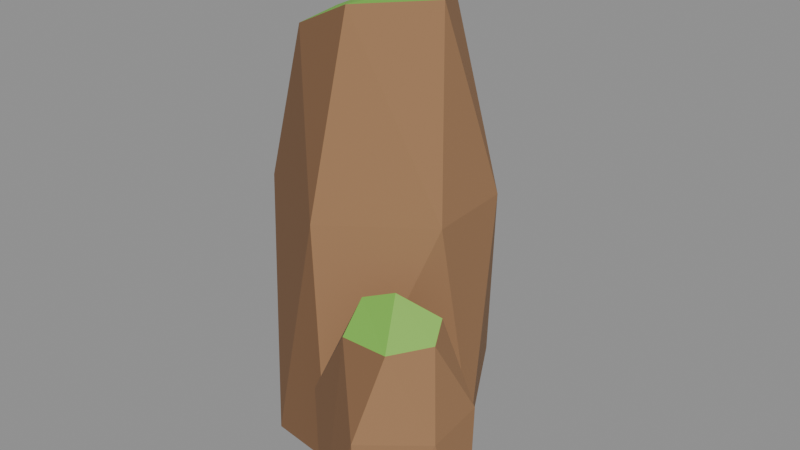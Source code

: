 # Source: rock_tallH.blend  (saved by Blender 5.2.45; exported with 4.5.12 LTS)
import bpy
from mathutils import Matrix  # noqa: F401  (used for matrix-valued properties, if any)

bpy.ops.wm.read_factory_settings(use_empty=True)
scene = bpy.context.scene
scene.name = 'Scene'

# ---- collections
col_col_lowpoly = bpy.data.collections.new('COL_LowPoly'); scene.collection.children.link(col_col_lowpoly)

# ---- images (referenced by path relative to the original .blend; pixels are not part of the script)
import os
ASSET_DIR = os.environ.get("B2B_ASSET_DIR", "")  # directory of the original .blend (textures are referenced by path, not embedded)
HERE = os.path.dirname(os.path.abspath(__file__))  # packed textures are extracted next to this script under _unpacked/

def load_image(name, relpath, width, height, colorspace="sRGB"):
    """Load a texture the original file referenced (path relative to the .blend, or extracted next to this script)."""
    p = next((c for c in (os.path.join(HERE, relpath), os.path.join(ASSET_DIR, relpath)) if relpath and os.path.exists(c)), "")
    if p:
        img = bpy.data.images.load(p, check_existing=True)
        img.name = name
    else:  # same state as the original file: an image datablock whose file is absent (Cycles renders it pink)
        img = bpy.data.images.new(name, width, height)
        img.source = "FILE"
        img.filepath = "//" + (relpath or name)
    img.colorspace_settings.name = colorspace
    return img
img_rock_tallh_basecolor = load_image('rock_tallH_BaseColor', '_unpacked/rock_tallH_BaseColor.8cf2768a.png', 112, 16, 'sRGB')
img_rock_tallh_maskmap = load_image('rock_tallH_MaskMap', '_unpacked/rock_tallH_MaskMap.37e9bd9d.png', 112, 16, 'Non-Color')

# ---- materials (node trees are filled in below, after node groups)
mat_m_rock_tallh = bpy.data.materials.new('M_rock_tallH')

# ---- material node trees
mat_m_rock_tallh.use_nodes = True; mat_m_rock_tallh.node_tree.nodes.clear()
_N = mat_m_rock_tallh.node_tree.nodes; _L = mat_m_rock_tallh.node_tree.links
n0 = _N.new('ShaderNodeBsdfPrincipled'); n0.name = 'Principled BSDF'; n0.location = (-200, 100)
n0.inputs[10].default_value = 0.005
n1 = _N.new('ShaderNodeOutputMaterial'); n1.name = 'Material Output'; n1.location = (200, 100)
n2 = _N.new('ShaderNodeTexImage'); n2.name = 'Image Texture'; n2.location = (0, 0)
n2.image = img_rock_tallh_basecolor
n2.interpolation = 'Closest'
n3 = _N.new('ShaderNodeTexImage'); n3.name = 'Image Texture.001'; n3.location = (0, 0)
n3.image = img_rock_tallh_maskmap
n3.interpolation = 'Closest'
n4 = _N.new('ShaderNodeSeparateColor'); n4.name = 'Separate Color'; n4.location = (0, 0)
n5 = _N.new('ShaderNodeMath'); n5.name = 'Math'; n5.location = (0, 0)
n5.operation = 'SUBTRACT'
n5.inputs[0].default_value = 1.0
_L.new(n0.outputs[0], n1.inputs[0])
_L.new(n2.outputs[0], n0.inputs[0])
_L.new(n3.outputs[0], n4.inputs[0])
_L.new(n4.outputs[0], n0.inputs[1])
_L.new(n3.outputs[1], n5.inputs[1])
_L.new(n5.outputs[0], n0.inputs[2])
n1.is_active_output = True

# ---- meshes
me_rock_tallh = bpy.data.meshes.new('rock_tallH')
me_rock_tallh.from_pydata([(0.1457, 0.02447, 0.0), (0.02058, 0.2435, 0.0), (-0.1049, 0.2759, 0.0), (-0.2378, 0.0367, 0.0), (-0.1013, -0.1623, 0.0), (0.01639, -0.1781, 0.0), (0.1201, 0.1116, 0.3905), (-0.02241, 0.2595, 0.3905), (-0.2131, 0.1189, 0.3905), (-0.1967, -0.05701, 0.3905), (-0.02805, -0.1495, 0.3905), (0.1281, -0.03765, 0.3905), (-0.001375, 0.149, 0.6953), (-0.1126, 0.1677, 0.6722), (-0.1624, 0.06397, 0.6464), (-0.1192, -0.06356, 0.6555), (-0.01467, -0.07733, 0.7047), (0.05931, 0.04897, 0.6969), (0.2871, -0.1744, 0.0), (0.2135, -0.07076, 0.0), (0.09894, -0.05919, 0.0), (0.03166, -0.2008, 0.0), (0.1162, -0.2929, 0.0), (0.1883, -0.2924, 0.0), (0.2504, -0.113, 0.176), (0.1565, -0.07138, 0.176), (0.06334, -0.09552, 0.176), (0.04286, -0.2245, 0.176), (0.1719, -0.289, 0.176), (0.2606, -0.217, 0.176), (0.1908, -0.1151, 0.3019), (0.1121, -0.1233, 0.3171), (0.08339, -0.1633, 0.3176), (0.1168, -0.2411, 0.3031), (0.1863, -0.2335, 0.2971), (0.2202, -0.1687, 0.2944)], [], [(4, 3, 2), (4, 2, 1), (4, 1, 0), (4, 0, 5), (0, 11, 5), (11, 10, 5), (10, 4, 5), (10, 15, 4), (15, 9, 4), (9, 3, 4), (1, 6, 0), (6, 11, 0), (6, 17, 11), (17, 16, 11), (16, 10, 11), (16, 15, 10), (16, 14, 15), (14, 9, 15), (14, 8, 9), (8, 3, 9), (8, 2, 3), (2, 7, 1), (7, 6, 1), (7, 12, 6), (12, 17, 6), (12, 16, 17), (12, 13, 16), (13, 14, 16), (13, 8, 14), (13, 2, 8), (13, 7, 2), (13, 12, 7), (23, 22, 21), (23, 21, 20), (23, 20, 19), (23, 19, 18), (19, 24, 18), (24, 29, 18), (29, 23, 18), (29, 28, 23), (28, 22, 23), (20, 25, 19), (25, 24, 19), (30, 35, 24), (35, 29, 24), (25, 30, 24), (35, 34, 29), (34, 28, 29), (28, 33, 22), (33, 27, 22), (27, 21, 22), (34, 33, 28), (21, 26, 20), (26, 25, 20), (26, 31, 25), (31, 30, 25), (31, 35, 30), (31, 34, 35), (31, 32, 34), (32, 33, 34), (27, 26, 21), (32, 27, 33), (32, 26, 27), (32, 31, 26)])
_uv = me_rock_tallh.uv_layers.new(name='UVMap')
_uv.uv.foreach_set('vector', [0.07143, 0.5, 0.07143, 0.5, 0.07143, 0.5, 0.07143, 0.5, 0.07143, 0.5, 0.07143, 0.5, 0.07143, 0.5, 0.07143, 0.5, 0.07143, 0.5, 0.07143, 0.5, 0.07143, 0.5, 0.07143, 0.5, 0.07143, 0.5, 0.07143, 0.5, 0.07143, 0.5, 0.07143, 0.5, 0.07143, 0.5, 0.07143, 0.5, 0.2143, 0.5, 0.2143, 0.5, 0.2143, 0.5, 0.2143, 0.5, 0.2143, 0.5, 0.2143, 0.5, 0.2143, 0.5, 0.2143, 0.5, 0.2143, 0.5, 0.2143, 0.5, 0.2143, 0.5, 0.2143, 0.5, 0.07143, 0.5, 0.07143, 0.5, 0.07143, 0.5, 0.07143, 0.5, 0.07143, 0.5, 0.07143, 0.5, 0.07143, 0.5, 0.07143, 0.5, 0.07143, 0.5, 0.07143, 0.5, 0.07143, 0.5, 0.07143, 0.5, 0.07143, 0.5, 0.07143, 0.5, 0.07143, 0.5, 0.2143, 0.5, 0.2143, 0.5, 0.2143, 0.5, 0.3571, 0.5, 0.3571, 0.5, 0.3571, 0.5, 0.2143, 0.5, 0.2143, 0.5, 0.2143, 0.5, 0.2143, 0.5, 0.2143, 0.5, 0.2143, 0.5, 0.2143, 0.5, 0.2143, 0.5, 0.2143, 0.5, 0.07143, 0.5, 0.07143, 0.5, 0.07143, 0.5, 0.07143, 0.5, 0.07143, 0.5, 0.07143, 0.5, 0.07143, 0.5, 0.07143, 0.5, 0.07143, 0.5, 0.07143, 0.5, 0.07143, 0.5, 0.07143, 0.5, 0.07143, 0.5, 0.07143, 0.5, 0.07143, 0.5, 0.3571, 0.5, 0.3571, 0.5, 0.3571, 0.5, 0.3571, 0.5, 0.3571, 0.5, 0.3571, 0.5, 0.3571, 0.5, 0.3571, 0.5, 0.3571, 0.5, 0.07143, 0.5, 0.07143, 0.5, 0.07143, 0.5, 0.07143, 0.5, 0.07143, 0.5, 0.07143, 0.5, 0.07143, 0.5, 0.07143, 0.5, 0.07143, 0.5, 0.07143, 0.5, 0.07143, 0.5, 0.07143, 0.5, 0.07143, 0.5, 0.07143, 0.5, 0.07143, 0.5, 0.07143, 0.5, 0.07143, 0.5, 0.07143, 0.5, 0.07143, 0.5, 0.07143, 0.5, 0.07143, 0.5, 0.07143, 0.5, 0.07143, 0.5, 0.07143, 0.5, 0.07143, 0.5, 0.07143, 0.5, 0.07143, 0.5, 0.07143, 0.5, 0.07143, 0.5, 0.07143, 0.5, 0.07143, 0.5, 0.07143, 0.5, 0.07143, 0.5, 0.07143, 0.5, 0.07143, 0.5, 0.07143, 0.5, 0.2143, 0.5, 0.2143, 0.5, 0.2143, 0.5, 0.07143, 0.5, 0.07143, 0.5, 0.07143, 0.5, 0.07143, 0.5, 0.07143, 0.5, 0.07143, 0.5, 0.07143, 0.5, 0.07143, 0.5, 0.07143, 0.5, 0.07143, 0.5, 0.07143, 0.5, 0.07143, 0.5, 0.07143, 0.5, 0.07143, 0.5, 0.07143, 0.5, 0.07143, 0.5, 0.07143, 0.5, 0.07143, 0.5, 0.07143, 0.5, 0.07143, 0.5, 0.07143, 0.5, 0.2143, 0.5, 0.2143, 0.5, 0.2143, 0.5, 0.2143, 0.5, 0.2143, 0.5, 0.2143, 0.5, 0.2143, 0.5, 0.2143, 0.5, 0.2143, 0.5, 0.2143, 0.5, 0.2143, 0.5, 0.2143, 0.5, 0.07143, 0.5, 0.07143, 0.5, 0.07143, 0.5, 0.07143, 0.5, 0.07143, 0.5, 0.07143, 0.5, 0.07143, 0.5, 0.07143, 0.5, 0.07143, 0.5, 0.07143, 0.5, 0.07143, 0.5, 0.07143, 0.5, 0.5, 0.5, 0.5, 0.5, 0.5, 0.5, 0.5, 0.5, 0.5, 0.5, 0.5, 0.5, 0.3571, 0.5, 0.3571, 0.5, 0.3571, 0.5, 0.3571, 0.5, 0.3571, 0.5, 0.3571, 0.5, 0.2143, 0.5, 0.2143, 0.5, 0.2143, 0.5, 0.2143, 0.5, 0.2143, 0.5, 0.2143, 0.5, 0.2143, 0.5, 0.2143, 0.5, 0.2143, 0.5, 0.07143, 0.5, 0.07143, 0.5, 0.07143, 0.5])
me_rock_tallh.materials.append(mat_m_rock_tallh)
me_rock_tallh.update()

# ---- objects
ob_rock_tallh = bpy.data.objects.new('rock_tallH', me_rock_tallh)

# ---- transforms, parenting, visibility, modifiers, constraints
ob_rock_tallh.location = (0.0, 0.0, 0.0)

# ---- collection membership
col_col_lowpoly.objects.link(ob_rock_tallh)

# ---- scene / render settings (as saved in the file)
scene.frame_start = 1; scene.frame_end = 250; scene.frame_set(1)
scene.render.engine = 'BLENDER_EEVEE_NEXT'
scene.render.bake_bias = 0.0
scene.render.bake_samples = 0
scene.render.compositor_device = 'GPU'
scene.eevee.use_volume_custom_range = False
scene.eevee.fast_gi_thickness_near = 0.1
scene.eevee.fast_gi_thickness_far = 0.0
scene.eevee.ray_tracing_options.screen_trace_thickness = 0.1
bpy.context.view_layer.update()

# ---- added for rendering (the .blend has no active camera and no usable light): camera, sun + grey world if the file has none
cam_auto = bpy.data.cameras.new('AutoCamera')
cam_auto.lens = 50.0
cam_auto.sensor_width = 36.0
cam_auto.clip_end = 1000.0
ob_auto_camera = bpy.data.objects.new('AutoCamera', cam_auto)
scene.collection.objects.link(ob_auto_camera)
ob_auto_camera.location = (0.993106, -1.17064, 1.12711)
ob_auto_camera.rotation_euler = (1.09748, -7.21219e-08, 0.694738)
scene.camera = ob_auto_camera
light_auto_sun = bpy.data.lights.new('AutoSun', 'SUN')
light_auto_sun.energy = 3.0
light_auto_sun.angle = 0.0523599
ob_auto_sun = bpy.data.objects.new('AutoSun', light_auto_sun)
scene.collection.objects.link(ob_auto_sun)
ob_auto_sun.rotation_euler = (0.872665, 0.174533, 0.523599)
if scene.world is None:
    world_auto = bpy.data.worlds.new('AutoWorld')
    world_auto.color = (0.3, 0.3, 0.3)
    scene.world = world_auto
bpy.context.view_layer.update()
